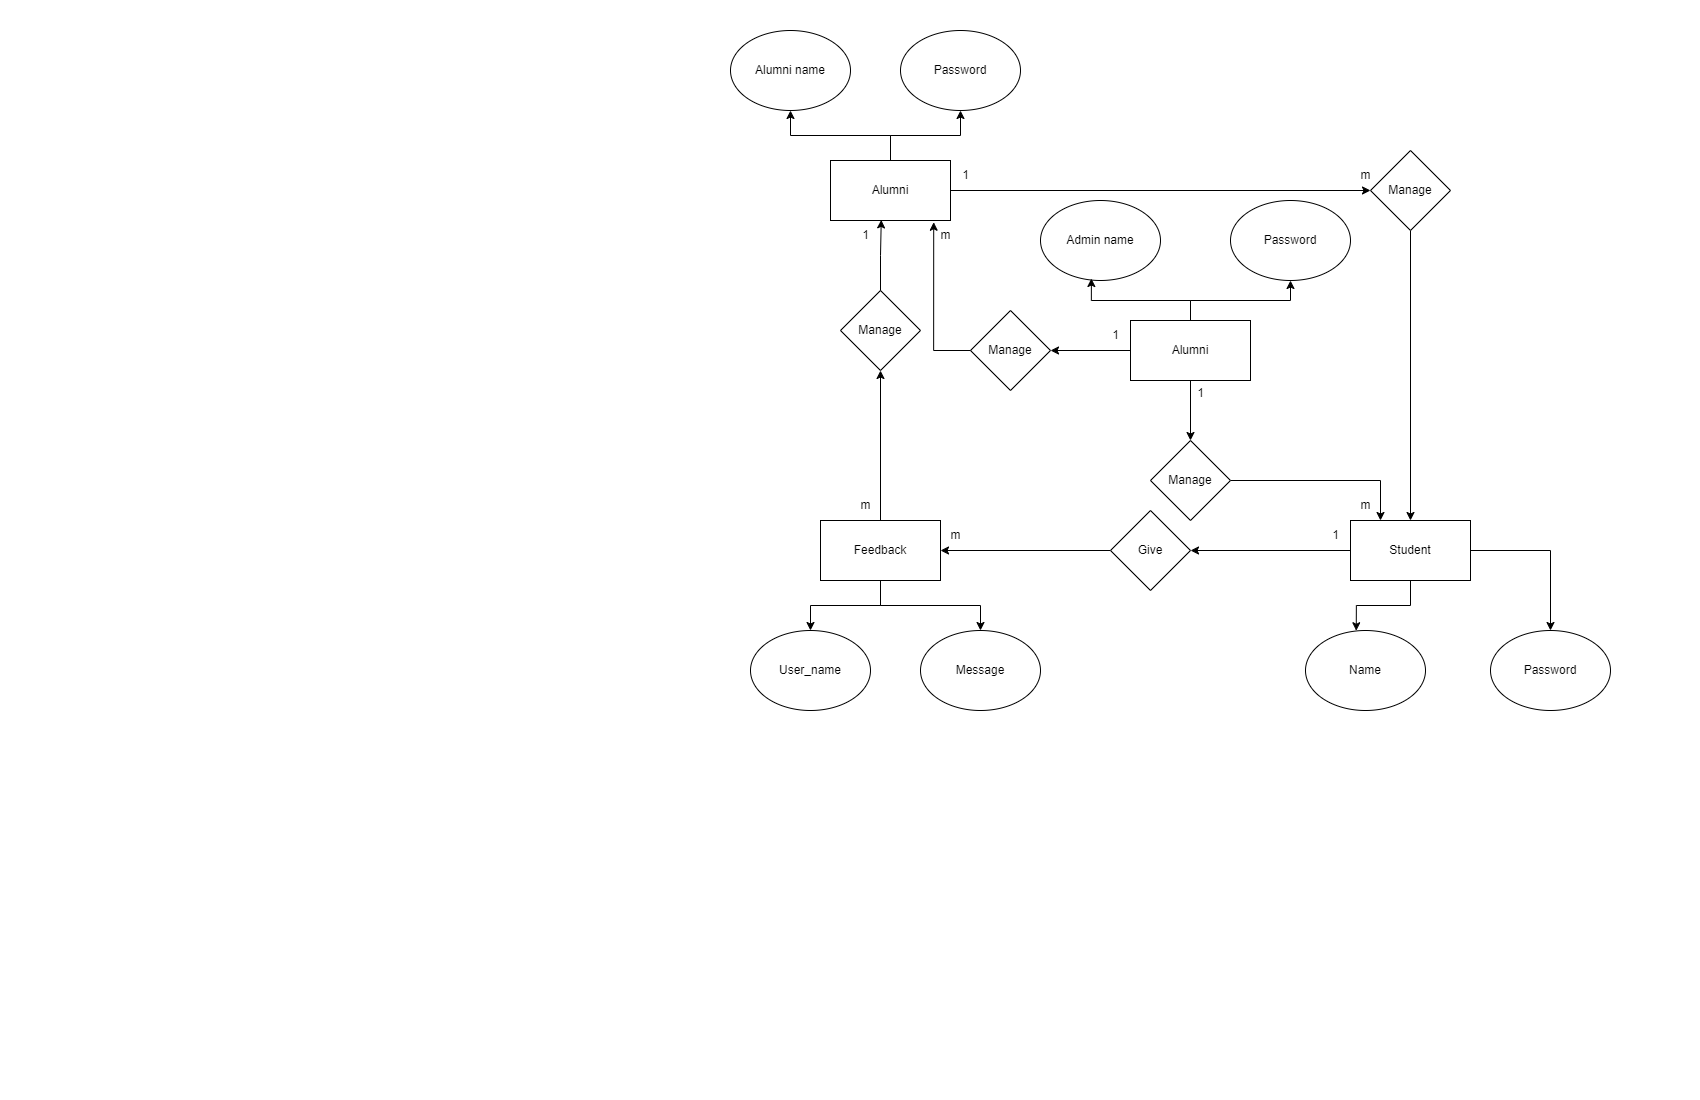

The diagram above was exported from draw.io. Its source (the exported page's mxGraphModel, read from the mxfile embedded in the PNG):
<mxGraphModel dx="2350" dy="796" grid="1" gridSize="10" guides="1" tooltips="1" connect="1" arrows="1" fold="1" page="1" pageScale="1" pageWidth="850" pageHeight="1100" math="0" shadow="0">
  <root>
    <mxCell id="0" />
    <mxCell id="1" parent="0" />
    <mxCell id="1IXbga7PYcWXgLD7U3lk-14" style="edgeStyle=orthogonalEdgeStyle;rounded=0;orthogonalLoop=1;jettySize=auto;html=1;entryX=0;entryY=0.5;entryDx=0;entryDy=0;" edge="1" parent="1" source="1IXbga7PYcWXgLD7U3lk-1" target="1IXbga7PYcWXgLD7U3lk-2">
      <mxGeometry relative="1" as="geometry" />
    </mxCell>
    <mxCell id="1IXbga7PYcWXgLD7U3lk-54" style="edgeStyle=orthogonalEdgeStyle;rounded=0;orthogonalLoop=1;jettySize=auto;html=1;entryX=0.5;entryY=1;entryDx=0;entryDy=0;" edge="1" parent="1" source="1IXbga7PYcWXgLD7U3lk-1" target="1IXbga7PYcWXgLD7U3lk-4">
      <mxGeometry relative="1" as="geometry" />
    </mxCell>
    <mxCell id="1IXbga7PYcWXgLD7U3lk-55" style="edgeStyle=orthogonalEdgeStyle;rounded=0;orthogonalLoop=1;jettySize=auto;html=1;entryX=0.5;entryY=1;entryDx=0;entryDy=0;" edge="1" parent="1" source="1IXbga7PYcWXgLD7U3lk-1" target="1IXbga7PYcWXgLD7U3lk-3">
      <mxGeometry relative="1" as="geometry" />
    </mxCell>
    <mxCell id="1IXbga7PYcWXgLD7U3lk-1" value="Alumni" style="rounded=0;whiteSpace=wrap;html=1;" vertex="1" parent="1">
      <mxGeometry x="-20" y="160" width="120" height="60" as="geometry" />
    </mxCell>
    <mxCell id="1IXbga7PYcWXgLD7U3lk-15" style="edgeStyle=orthogonalEdgeStyle;rounded=0;orthogonalLoop=1;jettySize=auto;html=1;entryX=0.5;entryY=0;entryDx=0;entryDy=0;" edge="1" parent="1" source="1IXbga7PYcWXgLD7U3lk-2" target="1IXbga7PYcWXgLD7U3lk-5">
      <mxGeometry relative="1" as="geometry" />
    </mxCell>
    <mxCell id="1IXbga7PYcWXgLD7U3lk-2" value="Manage" style="rhombus;whiteSpace=wrap;html=1;" vertex="1" parent="1">
      <mxGeometry x="520" y="150" width="80" height="80" as="geometry" />
    </mxCell>
    <mxCell id="1IXbga7PYcWXgLD7U3lk-3" value="Alumni name" style="ellipse;whiteSpace=wrap;html=1;" vertex="1" parent="1">
      <mxGeometry x="-120" y="30" width="120" height="80" as="geometry" />
    </mxCell>
    <mxCell id="1IXbga7PYcWXgLD7U3lk-4" value="Password" style="ellipse;whiteSpace=wrap;html=1;" vertex="1" parent="1">
      <mxGeometry x="50" y="30" width="120" height="80" as="geometry" />
    </mxCell>
    <mxCell id="1IXbga7PYcWXgLD7U3lk-16" style="edgeStyle=orthogonalEdgeStyle;rounded=0;orthogonalLoop=1;jettySize=auto;html=1;entryX=1;entryY=0.5;entryDx=0;entryDy=0;" edge="1" parent="1" source="1IXbga7PYcWXgLD7U3lk-5" target="1IXbga7PYcWXgLD7U3lk-6">
      <mxGeometry relative="1" as="geometry" />
    </mxCell>
    <mxCell id="1IXbga7PYcWXgLD7U3lk-22" style="edgeStyle=orthogonalEdgeStyle;rounded=0;orthogonalLoop=1;jettySize=auto;html=1;entryX=0.5;entryY=0;entryDx=0;entryDy=0;" edge="1" parent="1" source="1IXbga7PYcWXgLD7U3lk-5" target="1IXbga7PYcWXgLD7U3lk-9">
      <mxGeometry relative="1" as="geometry" />
    </mxCell>
    <mxCell id="1IXbga7PYcWXgLD7U3lk-5" value="Student" style="rounded=0;whiteSpace=wrap;html=1;" vertex="1" parent="1">
      <mxGeometry x="500" y="520" width="120" height="60" as="geometry" />
    </mxCell>
    <mxCell id="1IXbga7PYcWXgLD7U3lk-17" style="edgeStyle=orthogonalEdgeStyle;rounded=0;orthogonalLoop=1;jettySize=auto;html=1;entryX=1;entryY=0.5;entryDx=0;entryDy=0;" edge="1" parent="1" source="1IXbga7PYcWXgLD7U3lk-6" target="1IXbga7PYcWXgLD7U3lk-7">
      <mxGeometry relative="1" as="geometry" />
    </mxCell>
    <mxCell id="1IXbga7PYcWXgLD7U3lk-6" value="Give" style="rhombus;whiteSpace=wrap;html=1;" vertex="1" parent="1">
      <mxGeometry x="260" y="510" width="80" height="80" as="geometry" />
    </mxCell>
    <mxCell id="1IXbga7PYcWXgLD7U3lk-19" style="edgeStyle=orthogonalEdgeStyle;rounded=0;orthogonalLoop=1;jettySize=auto;html=1;" edge="1" parent="1" source="1IXbga7PYcWXgLD7U3lk-7" target="1IXbga7PYcWXgLD7U3lk-18">
      <mxGeometry relative="1" as="geometry" />
    </mxCell>
    <mxCell id="1IXbga7PYcWXgLD7U3lk-27" style="edgeStyle=orthogonalEdgeStyle;rounded=0;orthogonalLoop=1;jettySize=auto;html=1;" edge="1" parent="1" source="1IXbga7PYcWXgLD7U3lk-7" target="1IXbga7PYcWXgLD7U3lk-11">
      <mxGeometry relative="1" as="geometry" />
    </mxCell>
    <mxCell id="1IXbga7PYcWXgLD7U3lk-56" style="edgeStyle=orthogonalEdgeStyle;rounded=0;orthogonalLoop=1;jettySize=auto;html=1;entryX=0.5;entryY=0;entryDx=0;entryDy=0;" edge="1" parent="1" source="1IXbga7PYcWXgLD7U3lk-7" target="1IXbga7PYcWXgLD7U3lk-10">
      <mxGeometry relative="1" as="geometry" />
    </mxCell>
    <mxCell id="1IXbga7PYcWXgLD7U3lk-7" value="Feedback" style="rounded=0;whiteSpace=wrap;html=1;" vertex="1" parent="1">
      <mxGeometry x="-30" y="520" width="120" height="60" as="geometry" />
    </mxCell>
    <mxCell id="1IXbga7PYcWXgLD7U3lk-8" value="Name" style="ellipse;whiteSpace=wrap;html=1;" vertex="1" parent="1">
      <mxGeometry x="455" y="630" width="120" height="80" as="geometry" />
    </mxCell>
    <mxCell id="1IXbga7PYcWXgLD7U3lk-9" value="Password" style="ellipse;whiteSpace=wrap;html=1;" vertex="1" parent="1">
      <mxGeometry x="640" y="630" width="120" height="80" as="geometry" />
    </mxCell>
    <mxCell id="1IXbga7PYcWXgLD7U3lk-10" value="User_name" style="ellipse;whiteSpace=wrap;html=1;" vertex="1" parent="1">
      <mxGeometry x="-100" y="630" width="120" height="80" as="geometry" />
    </mxCell>
    <mxCell id="1IXbga7PYcWXgLD7U3lk-11" value="Message" style="ellipse;whiteSpace=wrap;html=1;" vertex="1" parent="1">
      <mxGeometry x="70" y="630" width="120" height="80" as="geometry" />
    </mxCell>
    <mxCell id="1IXbga7PYcWXgLD7U3lk-18" value="Manage" style="rhombus;whiteSpace=wrap;html=1;" vertex="1" parent="1">
      <mxGeometry x="-10" y="290" width="80" height="80" as="geometry" />
    </mxCell>
    <mxCell id="1IXbga7PYcWXgLD7U3lk-20" style="edgeStyle=orthogonalEdgeStyle;rounded=0;orthogonalLoop=1;jettySize=auto;html=1;entryX=0.423;entryY=0.99;entryDx=0;entryDy=0;entryPerimeter=0;" edge="1" parent="1" source="1IXbga7PYcWXgLD7U3lk-18" target="1IXbga7PYcWXgLD7U3lk-1">
      <mxGeometry relative="1" as="geometry" />
    </mxCell>
    <mxCell id="1IXbga7PYcWXgLD7U3lk-25" style="edgeStyle=orthogonalEdgeStyle;rounded=0;orthogonalLoop=1;jettySize=auto;html=1;entryX=0.423;entryY=0.003;entryDx=0;entryDy=0;entryPerimeter=0;" edge="1" parent="1" source="1IXbga7PYcWXgLD7U3lk-5" target="1IXbga7PYcWXgLD7U3lk-8">
      <mxGeometry relative="1" as="geometry" />
    </mxCell>
    <mxCell id="1IXbga7PYcWXgLD7U3lk-30" value="1" style="text;html=1;align=center;verticalAlign=middle;resizable=0;points=[];autosize=1;strokeColor=none;fillColor=none;" vertex="1" parent="1">
      <mxGeometry x="100" y="160" width="30" height="30" as="geometry" />
    </mxCell>
    <mxCell id="1IXbga7PYcWXgLD7U3lk-31" value="m" style="text;html=1;align=center;verticalAlign=middle;resizable=0;points=[];autosize=1;strokeColor=none;fillColor=none;" vertex="1" parent="1">
      <mxGeometry x="500" y="160" width="30" height="30" as="geometry" />
    </mxCell>
    <mxCell id="1IXbga7PYcWXgLD7U3lk-32" value="1" style="text;html=1;align=center;verticalAlign=middle;resizable=0;points=[];autosize=1;strokeColor=none;fillColor=none;" vertex="1" parent="1">
      <mxGeometry y="220" width="30" height="30" as="geometry" />
    </mxCell>
    <mxCell id="1IXbga7PYcWXgLD7U3lk-33" value="m" style="text;html=1;align=center;verticalAlign=middle;resizable=0;points=[];autosize=1;strokeColor=none;fillColor=none;" vertex="1" parent="1">
      <mxGeometry y="490" width="30" height="30" as="geometry" />
    </mxCell>
    <mxCell id="1IXbga7PYcWXgLD7U3lk-36" value="1" style="text;html=1;align=center;verticalAlign=middle;resizable=0;points=[];autosize=1;strokeColor=none;fillColor=none;" vertex="1" parent="1">
      <mxGeometry x="470" y="520" width="30" height="30" as="geometry" />
    </mxCell>
    <mxCell id="1IXbga7PYcWXgLD7U3lk-38" value="m" style="text;html=1;align=center;verticalAlign=middle;resizable=0;points=[];autosize=1;strokeColor=none;fillColor=none;" vertex="1" parent="1">
      <mxGeometry x="90" y="520" width="30" height="30" as="geometry" />
    </mxCell>
    <mxCell id="1IXbga7PYcWXgLD7U3lk-41" style="edgeStyle=orthogonalEdgeStyle;rounded=0;orthogonalLoop=1;jettySize=auto;html=1;" edge="1" parent="1" source="1IXbga7PYcWXgLD7U3lk-39" target="1IXbga7PYcWXgLD7U3lk-40">
      <mxGeometry relative="1" as="geometry" />
    </mxCell>
    <mxCell id="1IXbga7PYcWXgLD7U3lk-44" style="edgeStyle=orthogonalEdgeStyle;rounded=0;orthogonalLoop=1;jettySize=auto;html=1;entryX=0.5;entryY=0;entryDx=0;entryDy=0;" edge="1" parent="1" source="1IXbga7PYcWXgLD7U3lk-39" target="1IXbga7PYcWXgLD7U3lk-43">
      <mxGeometry relative="1" as="geometry" />
    </mxCell>
    <mxCell id="1IXbga7PYcWXgLD7U3lk-52" style="edgeStyle=orthogonalEdgeStyle;rounded=0;orthogonalLoop=1;jettySize=auto;html=1;entryX=0.5;entryY=1;entryDx=0;entryDy=0;" edge="1" parent="1" source="1IXbga7PYcWXgLD7U3lk-39" target="1IXbga7PYcWXgLD7U3lk-50">
      <mxGeometry relative="1" as="geometry" />
    </mxCell>
    <mxCell id="1IXbga7PYcWXgLD7U3lk-39" value="Alumni" style="rounded=0;whiteSpace=wrap;html=1;" vertex="1" parent="1">
      <mxGeometry x="280" y="320" width="120" height="60" as="geometry" />
    </mxCell>
    <mxCell id="1IXbga7PYcWXgLD7U3lk-40" value="Manage" style="rhombus;whiteSpace=wrap;html=1;" vertex="1" parent="1">
      <mxGeometry x="120" y="310" width="80" height="80" as="geometry" />
    </mxCell>
    <mxCell id="1IXbga7PYcWXgLD7U3lk-42" style="edgeStyle=orthogonalEdgeStyle;rounded=0;orthogonalLoop=1;jettySize=auto;html=1;entryX=0.86;entryY=1.029;entryDx=0;entryDy=0;entryPerimeter=0;" edge="1" parent="1" source="1IXbga7PYcWXgLD7U3lk-40" target="1IXbga7PYcWXgLD7U3lk-1">
      <mxGeometry relative="1" as="geometry" />
    </mxCell>
    <mxCell id="1IXbga7PYcWXgLD7U3lk-45" style="edgeStyle=orthogonalEdgeStyle;rounded=0;orthogonalLoop=1;jettySize=auto;html=1;entryX=0.25;entryY=0;entryDx=0;entryDy=0;" edge="1" parent="1" source="1IXbga7PYcWXgLD7U3lk-43" target="1IXbga7PYcWXgLD7U3lk-5">
      <mxGeometry relative="1" as="geometry" />
    </mxCell>
    <mxCell id="1IXbga7PYcWXgLD7U3lk-43" value="Manage" style="rhombus;whiteSpace=wrap;html=1;" vertex="1" parent="1">
      <mxGeometry x="300" y="440" width="80" height="80" as="geometry" />
    </mxCell>
    <mxCell id="1IXbga7PYcWXgLD7U3lk-46" value="1" style="text;html=1;align=center;verticalAlign=middle;resizable=0;points=[];autosize=1;strokeColor=none;fillColor=none;" vertex="1" parent="1">
      <mxGeometry x="250" y="320" width="30" height="30" as="geometry" />
    </mxCell>
    <mxCell id="1IXbga7PYcWXgLD7U3lk-47" value="m" style="text;html=1;align=center;verticalAlign=middle;resizable=0;points=[];autosize=1;strokeColor=none;fillColor=none;" vertex="1" parent="1">
      <mxGeometry x="80" y="220" width="30" height="30" as="geometry" />
    </mxCell>
    <mxCell id="1IXbga7PYcWXgLD7U3lk-48" value="1" style="text;html=1;align=center;verticalAlign=middle;resizable=0;points=[];autosize=1;strokeColor=none;fillColor=none;" vertex="1" parent="1">
      <mxGeometry x="335" y="378" width="30" height="30" as="geometry" />
    </mxCell>
    <mxCell id="1IXbga7PYcWXgLD7U3lk-49" value="m" style="text;html=1;align=center;verticalAlign=middle;resizable=0;points=[];autosize=1;strokeColor=none;fillColor=none;" vertex="1" parent="1">
      <mxGeometry x="500" y="490" width="30" height="30" as="geometry" />
    </mxCell>
    <mxCell id="1IXbga7PYcWXgLD7U3lk-50" value="Password" style="ellipse;whiteSpace=wrap;html=1;" vertex="1" parent="1">
      <mxGeometry x="380" y="200" width="120" height="80" as="geometry" />
    </mxCell>
    <mxCell id="1IXbga7PYcWXgLD7U3lk-51" value="Admin name" style="ellipse;whiteSpace=wrap;html=1;" vertex="1" parent="1">
      <mxGeometry x="190" y="200" width="120" height="80" as="geometry" />
    </mxCell>
    <mxCell id="1IXbga7PYcWXgLD7U3lk-53" style="edgeStyle=orthogonalEdgeStyle;rounded=0;orthogonalLoop=1;jettySize=auto;html=1;entryX=0.424;entryY=0.975;entryDx=0;entryDy=0;entryPerimeter=0;" edge="1" parent="1" source="1IXbga7PYcWXgLD7U3lk-39" target="1IXbga7PYcWXgLD7U3lk-51">
      <mxGeometry relative="1" as="geometry" />
    </mxCell>
  </root>
</mxGraphModel>